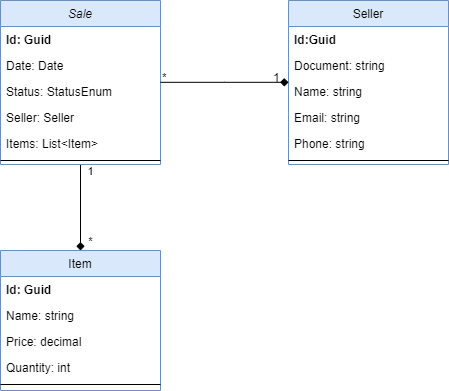

The diagram above was exported from draw.io. Its source (the exported page's mxGraphModel, read from the mxfile embedded in the PNG):
<mxGraphModel dx="791" dy="702" grid="1" gridSize="10" guides="1" tooltips="1" connect="1" arrows="1" fold="1" page="1" pageScale="1" pageWidth="827" pageHeight="1169" math="0" shadow="0">
  <root>
    <mxCell id="WIyWlLk6GJQsqaUBKTNV-0" />
    <mxCell id="WIyWlLk6GJQsqaUBKTNV-1" parent="WIyWlLk6GJQsqaUBKTNV-0" />
    <mxCell id="-_IdqmA3q3llfnidlT9v-5" style="edgeStyle=orthogonalEdgeStyle;rounded=0;orthogonalLoop=1;jettySize=auto;html=1;entryX=0.5;entryY=0;entryDx=0;entryDy=0;endArrow=diamond;endFill=1;" edge="1" parent="WIyWlLk6GJQsqaUBKTNV-1" source="zkfFHV4jXpPFQw0GAbJ--0" target="zkfFHV4jXpPFQw0GAbJ--6">
      <mxGeometry relative="1" as="geometry" />
    </mxCell>
    <mxCell id="-_IdqmA3q3llfnidlT9v-6" value="1" style="edgeLabel;html=1;align=center;verticalAlign=middle;resizable=0;points=[];" vertex="1" connectable="0" parent="-_IdqmA3q3llfnidlT9v-5">
      <mxGeometry x="0.3256" y="2" relative="1" as="geometry">
        <mxPoint x="8" y="-51" as="offset" />
      </mxGeometry>
    </mxCell>
    <mxCell id="-_IdqmA3q3llfnidlT9v-7" value="*" style="edgeLabel;html=1;align=center;verticalAlign=middle;resizable=0;points=[];" vertex="1" connectable="0" parent="-_IdqmA3q3llfnidlT9v-5">
      <mxGeometry x="0.3023" y="6" relative="1" as="geometry">
        <mxPoint x="4" y="20" as="offset" />
      </mxGeometry>
    </mxCell>
    <mxCell id="zkfFHV4jXpPFQw0GAbJ--0" value="Sale" style="swimlane;fontStyle=2;align=center;verticalAlign=top;childLayout=stackLayout;horizontal=1;startSize=26;horizontalStack=0;resizeParent=1;resizeLast=0;collapsible=1;marginBottom=0;rounded=0;shadow=0;strokeWidth=1;fillColor=#dae8fc;strokeColor=#6c8ebf;" parent="WIyWlLk6GJQsqaUBKTNV-1" vertex="1">
      <mxGeometry x="220" y="120" width="160" height="164" as="geometry">
        <mxRectangle x="230" y="140" width="160" height="26" as="alternateBounds" />
      </mxGeometry>
    </mxCell>
    <mxCell id="zkfFHV4jXpPFQw0GAbJ--1" value="Id: Guid" style="text;align=left;verticalAlign=top;spacingLeft=4;spacingRight=4;overflow=hidden;rotatable=0;points=[[0,0.5],[1,0.5]];portConstraint=eastwest;fontStyle=1" parent="zkfFHV4jXpPFQw0GAbJ--0" vertex="1">
      <mxGeometry y="26" width="160" height="26" as="geometry" />
    </mxCell>
    <mxCell id="zkfFHV4jXpPFQw0GAbJ--2" value="Date: Date" style="text;align=left;verticalAlign=top;spacingLeft=4;spacingRight=4;overflow=hidden;rotatable=0;points=[[0,0.5],[1,0.5]];portConstraint=eastwest;rounded=0;shadow=0;html=0;" parent="zkfFHV4jXpPFQw0GAbJ--0" vertex="1">
      <mxGeometry y="52" width="160" height="26" as="geometry" />
    </mxCell>
    <mxCell id="zkfFHV4jXpPFQw0GAbJ--3" value="Status: StatusEnum" style="text;align=left;verticalAlign=top;spacingLeft=4;spacingRight=4;overflow=hidden;rotatable=0;points=[[0,0.5],[1,0.5]];portConstraint=eastwest;rounded=0;shadow=0;html=0;" parent="zkfFHV4jXpPFQw0GAbJ--0" vertex="1">
      <mxGeometry y="78" width="160" height="26" as="geometry" />
    </mxCell>
    <mxCell id="-_IdqmA3q3llfnidlT9v-2" value="Seller: Seller" style="text;align=left;verticalAlign=top;spacingLeft=4;spacingRight=4;overflow=hidden;rotatable=0;points=[[0,0.5],[1,0.5]];portConstraint=eastwest;rounded=0;shadow=0;html=0;" vertex="1" parent="zkfFHV4jXpPFQw0GAbJ--0">
      <mxGeometry y="104" width="160" height="26" as="geometry" />
    </mxCell>
    <mxCell id="-_IdqmA3q3llfnidlT9v-1" value="Items: List&lt;Item&gt;" style="text;align=left;verticalAlign=top;spacingLeft=4;spacingRight=4;overflow=hidden;rotatable=0;points=[[0,0.5],[1,0.5]];portConstraint=eastwest;rounded=0;shadow=0;html=0;" vertex="1" parent="zkfFHV4jXpPFQw0GAbJ--0">
      <mxGeometry y="130" width="160" height="26" as="geometry" />
    </mxCell>
    <mxCell id="zkfFHV4jXpPFQw0GAbJ--4" value="" style="line;html=1;strokeWidth=1;align=left;verticalAlign=middle;spacingTop=-1;spacingLeft=3;spacingRight=3;rotatable=0;labelPosition=right;points=[];portConstraint=eastwest;" parent="zkfFHV4jXpPFQw0GAbJ--0" vertex="1">
      <mxGeometry y="156" width="160" height="8" as="geometry" />
    </mxCell>
    <mxCell id="zkfFHV4jXpPFQw0GAbJ--6" value="Item" style="swimlane;fontStyle=0;align=center;verticalAlign=top;childLayout=stackLayout;horizontal=1;startSize=26;horizontalStack=0;resizeParent=1;resizeLast=0;collapsible=1;marginBottom=0;rounded=0;shadow=0;strokeWidth=1;fillColor=#dae8fc;strokeColor=#6c8ebf;" parent="WIyWlLk6GJQsqaUBKTNV-1" vertex="1">
      <mxGeometry x="220" y="370" width="160" height="140" as="geometry">
        <mxRectangle x="130" y="380" width="160" height="26" as="alternateBounds" />
      </mxGeometry>
    </mxCell>
    <mxCell id="zkfFHV4jXpPFQw0GAbJ--7" value="Id: Guid" style="text;align=left;verticalAlign=top;spacingLeft=4;spacingRight=4;overflow=hidden;rotatable=0;points=[[0,0.5],[1,0.5]];portConstraint=eastwest;fontStyle=1" parent="zkfFHV4jXpPFQw0GAbJ--6" vertex="1">
      <mxGeometry y="26" width="160" height="26" as="geometry" />
    </mxCell>
    <mxCell id="zkfFHV4jXpPFQw0GAbJ--8" value="Name: string" style="text;align=left;verticalAlign=top;spacingLeft=4;spacingRight=4;overflow=hidden;rotatable=0;points=[[0,0.5],[1,0.5]];portConstraint=eastwest;rounded=0;shadow=0;html=0;" parent="zkfFHV4jXpPFQw0GAbJ--6" vertex="1">
      <mxGeometry y="52" width="160" height="26" as="geometry" />
    </mxCell>
    <mxCell id="-_IdqmA3q3llfnidlT9v-3" value="Price: decimal" style="text;align=left;verticalAlign=top;spacingLeft=4;spacingRight=4;overflow=hidden;rotatable=0;points=[[0,0.5],[1,0.5]];portConstraint=eastwest;rounded=0;shadow=0;html=0;" vertex="1" parent="zkfFHV4jXpPFQw0GAbJ--6">
      <mxGeometry y="78" width="160" height="26" as="geometry" />
    </mxCell>
    <mxCell id="-_IdqmA3q3llfnidlT9v-4" value="Quantity: int" style="text;align=left;verticalAlign=top;spacingLeft=4;spacingRight=4;overflow=hidden;rotatable=0;points=[[0,0.5],[1,0.5]];portConstraint=eastwest;rounded=0;shadow=0;html=0;" vertex="1" parent="zkfFHV4jXpPFQw0GAbJ--6">
      <mxGeometry y="104" width="160" height="26" as="geometry" />
    </mxCell>
    <mxCell id="zkfFHV4jXpPFQw0GAbJ--9" value="" style="line;html=1;strokeWidth=1;align=left;verticalAlign=middle;spacingTop=-1;spacingLeft=3;spacingRight=3;rotatable=0;labelPosition=right;points=[];portConstraint=eastwest;" parent="zkfFHV4jXpPFQw0GAbJ--6" vertex="1">
      <mxGeometry y="130" width="160" height="8" as="geometry" />
    </mxCell>
    <mxCell id="zkfFHV4jXpPFQw0GAbJ--17" value="Seller" style="swimlane;fontStyle=0;align=center;verticalAlign=top;childLayout=stackLayout;horizontal=1;startSize=26;horizontalStack=0;resizeParent=1;resizeLast=0;collapsible=1;marginBottom=0;rounded=0;shadow=0;strokeWidth=1;fillColor=#dae8fc;strokeColor=#6c8ebf;" parent="WIyWlLk6GJQsqaUBKTNV-1" vertex="1">
      <mxGeometry x="508" y="120" width="160" height="164" as="geometry">
        <mxRectangle x="550" y="140" width="160" height="26" as="alternateBounds" />
      </mxGeometry>
    </mxCell>
    <mxCell id="zkfFHV4jXpPFQw0GAbJ--18" value="Id:Guid" style="text;align=left;verticalAlign=top;spacingLeft=4;spacingRight=4;overflow=hidden;rotatable=0;points=[[0,0.5],[1,0.5]];portConstraint=eastwest;fontStyle=1" parent="zkfFHV4jXpPFQw0GAbJ--17" vertex="1">
      <mxGeometry y="26" width="160" height="26" as="geometry" />
    </mxCell>
    <mxCell id="zkfFHV4jXpPFQw0GAbJ--19" value="Document: string" style="text;align=left;verticalAlign=top;spacingLeft=4;spacingRight=4;overflow=hidden;rotatable=0;points=[[0,0.5],[1,0.5]];portConstraint=eastwest;rounded=0;shadow=0;html=0;" parent="zkfFHV4jXpPFQw0GAbJ--17" vertex="1">
      <mxGeometry y="52" width="160" height="26" as="geometry" />
    </mxCell>
    <mxCell id="zkfFHV4jXpPFQw0GAbJ--20" value="Name: string" style="text;align=left;verticalAlign=top;spacingLeft=4;spacingRight=4;overflow=hidden;rotatable=0;points=[[0,0.5],[1,0.5]];portConstraint=eastwest;rounded=0;shadow=0;html=0;" parent="zkfFHV4jXpPFQw0GAbJ--17" vertex="1">
      <mxGeometry y="78" width="160" height="26" as="geometry" />
    </mxCell>
    <mxCell id="zkfFHV4jXpPFQw0GAbJ--21" value="Email: string" style="text;align=left;verticalAlign=top;spacingLeft=4;spacingRight=4;overflow=hidden;rotatable=0;points=[[0,0.5],[1,0.5]];portConstraint=eastwest;rounded=0;shadow=0;html=0;" parent="zkfFHV4jXpPFQw0GAbJ--17" vertex="1">
      <mxGeometry y="104" width="160" height="26" as="geometry" />
    </mxCell>
    <mxCell id="zkfFHV4jXpPFQw0GAbJ--22" value="Phone: string" style="text;align=left;verticalAlign=top;spacingLeft=4;spacingRight=4;overflow=hidden;rotatable=0;points=[[0,0.5],[1,0.5]];portConstraint=eastwest;rounded=0;shadow=0;html=0;" parent="zkfFHV4jXpPFQw0GAbJ--17" vertex="1">
      <mxGeometry y="130" width="160" height="26" as="geometry" />
    </mxCell>
    <mxCell id="zkfFHV4jXpPFQw0GAbJ--23" value="" style="line;html=1;strokeWidth=1;align=left;verticalAlign=middle;spacingTop=-1;spacingLeft=3;spacingRight=3;rotatable=0;labelPosition=right;points=[];portConstraint=eastwest;" parent="zkfFHV4jXpPFQw0GAbJ--17" vertex="1">
      <mxGeometry y="156" width="160" height="8" as="geometry" />
    </mxCell>
    <mxCell id="zkfFHV4jXpPFQw0GAbJ--26" value="" style="endArrow=diamond;shadow=0;strokeWidth=1;rounded=0;curved=0;endFill=1;edgeStyle=elbowEdgeStyle;elbow=vertical;" parent="WIyWlLk6GJQsqaUBKTNV-1" source="zkfFHV4jXpPFQw0GAbJ--0" target="zkfFHV4jXpPFQw0GAbJ--17" edge="1">
      <mxGeometry x="0.5" y="41" relative="1" as="geometry">
        <mxPoint x="380" y="192" as="sourcePoint" />
        <mxPoint x="540" y="192" as="targetPoint" />
        <mxPoint x="-40" y="32" as="offset" />
      </mxGeometry>
    </mxCell>
    <mxCell id="zkfFHV4jXpPFQw0GAbJ--27" value="*" style="resizable=0;align=left;verticalAlign=bottom;labelBackgroundColor=none;fontSize=12;" parent="zkfFHV4jXpPFQw0GAbJ--26" connectable="0" vertex="1">
      <mxGeometry x="-1" relative="1" as="geometry">
        <mxPoint y="4" as="offset" />
      </mxGeometry>
    </mxCell>
    <mxCell id="zkfFHV4jXpPFQw0GAbJ--28" value="1" style="resizable=0;align=right;verticalAlign=bottom;labelBackgroundColor=none;fontSize=12;" parent="zkfFHV4jXpPFQw0GAbJ--26" connectable="0" vertex="1">
      <mxGeometry x="1" relative="1" as="geometry">
        <mxPoint x="-7" y="4" as="offset" />
      </mxGeometry>
    </mxCell>
  </root>
</mxGraphModel>